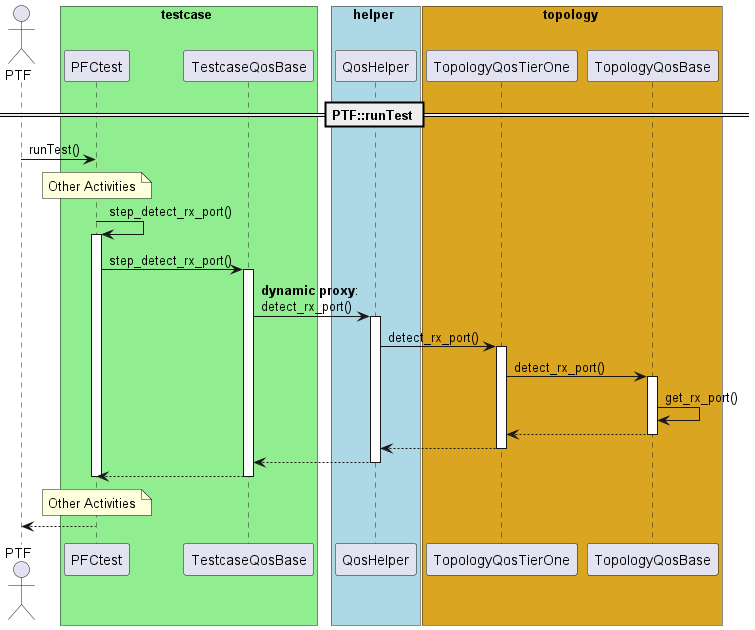

The diagram above was rendered by PlantUML. Its source (embedded in the PNG):
@startuml

actor PTF

box testcase #lightgreen
participant PFCtest
participant TestcaseQosBase
end box

box helper #lightblue
participant QosHelper
end box

box topology #goldenrod
participant TopologyQosTierOne
participant TopologyQosBase
end box

== PTF::runTest ==

PTF                 -> PFCtest            : runTest()
note over              PFCtest            : Other Activities

PFCtest             -> PFCtest            : step_detect_rx_port()
activate                                    PFCtest

PFCtest             -> TestcaseQosBase    : step_detect_rx_port()
activate                                    TestcaseQosBase

TestcaseQosBase     -> QosHelper          : **dynamic proxy**:\ndetect_rx_port()
activate                                    QosHelper

QosHelper           -> TopologyQosTierOne : detect_rx_port()
activate                                    TopologyQosTierOne

TopologyQosTierOne  -> TopologyQosBase    : detect_rx_port()
activate                                    TopologyQosBase

TopologyQosBase     -> TopologyQosBase    : get_rx_port()

TopologyQosBase    --> TopologyQosTierOne
deactivate                                  TopologyQosBase

TopologyQosTierOne --> QosHelper
deactivate                                  TopologyQosTierOne

QosHelper          --> TestcaseQosBase
deactivate                                  QosHelper

TestcaseQosBase    --> PFCtest
deactivate                                  TestcaseQosBase

deactivate                                  PFCtest

note over              PFCtest            : Other Activities
PFCtest            --> PTF

@enduml